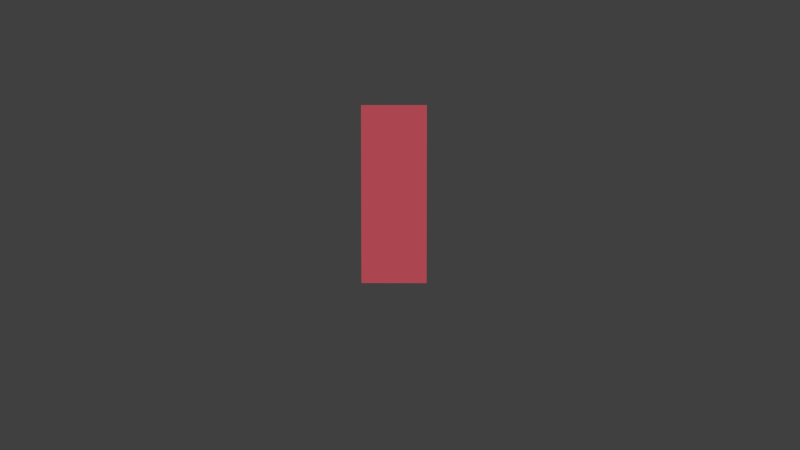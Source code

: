 # Source: Scene_3_Shot_1.blend  (saved by Blender 2.76.0; exported with 4.5.12 LTS)
import bpy
from mathutils import Matrix  # noqa: F401  (used for matrix-valued properties, if any)

bpy.ops.wm.read_factory_settings(use_empty=True)
scene = bpy.context.scene
scene.name = 'Scene'

# ---- collections
col_collection_1 = bpy.data.collections.new('Collection 1'); scene.collection.children.link(col_collection_1)
col_halle_001 = bpy.data.collections.new('Halle.001')  # instanced only; not linked into the scene

# ---- materials (node trees are filled in below, after node groups)
mat_material = bpy.data.materials.new('Material')
mat_material.alpha_threshold = 0.0
mat_material.roughness = 0.5

# ---- material node trees
mat_material.use_nodes = True; mat_material.node_tree.nodes.clear()
_N = mat_material.node_tree.nodes; _L = mat_material.node_tree.links
n0 = _N.new('ShaderNodeOutputMaterial'); n0.name = 'Material Output'; n0.location = (300, 300)
n1 = _N.new('ShaderNodeBsdfDiffuse'); n1.name = 'Diffuse BSDF'; n1.location = (10, 300)
n1.inputs[0].default_value = (0.8, 0.1214, 0.1635, 1.0)
_L.new(n1.outputs[0], n0.inputs[0])
n0.is_active_output = True

# ---- world
world_world = bpy.data.worlds.new('World'); scene.world = world_world
world_world.color = (0.05088, 0.05088, 0.05088)
world_world.use_sun_shadow = False
world_world.sun_shadow_jitter_overblur = 0.0
world_world.cycles.sampling_method = 'MANUAL'
world_world.cycles.sample_map_resolution = 256

# ---- cameras
cam_camera = bpy.data.cameras.new('Camera')
cam_camera.clip_end = 100.0
cam_camera.lens = 35.0
cam_camera.sensor_width = 32.0
cam_camera.sensor_height = 18.0
cam_camera.ortho_scale = 7.314
cam_camera.dof.focus_distance = 0.0

# ---- meshes
me_plane_008 = bpy.data.meshes.new('Plane.008')
me_plane_008.from_pydata([(-1.0, -1.0, 0.0), (1.0, -1.0, 0.0), (-1.0, 1.0, 0.0), (1.0, 1.0, 0.0), (-1.0, -1.0, 3.449), (1.0, -1.0, 3.449), (-1.0, 1.0, 3.449), (1.0, 1.0, 3.449), (-1.0, -1.0, 5.432), (1.0, -1.0, 5.432), (-1.0, 1.0, 5.432), (1.0, 1.0, 5.432)], [], [(0, 2, 3, 1), (7, 6, 10, 11), (2, 0, 4, 6), (3, 2, 6, 7), (0, 1, 5, 4), (1, 3, 7, 5), (8, 9, 11, 10), (4, 5, 9, 8), (5, 7, 11, 9), (6, 4, 8, 10)])
me_plane_008.materials.append(mat_material)
me_plane_008.use_remesh_preserve_volume = False
me_plane_008.use_remesh_preserve_attributes = False
me_plane_008.use_mirror_vertex_groups = False
me_plane_008.update()

# ---- objects
ob_halle_001 = bpy.data.objects.new('Halle.001', None)
ob_plane_001 = bpy.data.objects.new('Plane.001', me_plane_008)
ob_empty = bpy.data.objects.new('Empty', None)
ob_camera = bpy.data.objects.new('Camera', cam_camera)

# ---- transforms, parenting, visibility, modifiers, constraints
ob_halle_001.location = (0.0, 0.0, 0.0)
ob_halle_001.empty_image_offset = (0.0, 0.0)
ob_halle_001.show_instancer_for_render = False
ob_halle_001.instance_type = 'COLLECTION'
ob_halle_001.lineart.crease_threshold = 0.0
ob_plane_001.location = (-7.517, -15.0, -1.007)
ob_plane_001.scale = (0.7393, 0.7393, 0.7393)
ob_plane_001.lineart.crease_threshold = 0.0
ob_empty.location = (-4.365, -14.84, 0.4518)
ob_empty.scale = (6.711, 6.711, 6.711)
ob_empty.empty_image_offset = (0.0, 0.0)
ob_empty.lineart.crease_threshold = 0.0
ob_camera.location = (12.97, -14.67, 1.444)
ob_camera.scale = (3.228, 3.228, 3.228)
ob_camera.lock_rotations_4d = False
ob_camera.empty_display_type = 'ARROWS'
ob_camera.color = (0.0, 0.0, 0.0, 0.0)
ob_camera.display_type = 'WIRE'
ob_camera.lineart.crease_threshold = 0.0
_c = ob_camera.constraints.new('TRACK_TO'); _c.name = 'Track To'
_c.target = ob_empty
ob_halle_001.instance_collection = col_halle_001

# ---- collection membership
col_collection_1.objects.link(ob_halle_001)
col_collection_1.objects.link(ob_plane_001)
col_collection_1.objects.link(ob_empty)
col_collection_1.objects.link(ob_camera)

# ---- scene / render settings (as saved in the file)
scene.camera = ob_camera
scene.frame_start = 1; scene.frame_end = 60; scene.frame_set(13)
scene.render.engine = 'CYCLES'
scene.render.image_settings.color_mode = 'RGB'
scene.render.fps = 30
scene.render.dither_intensity = 0.0
scene.cycles.use_denoising = False
scene.cycles.samples = 40
scene.cycles.sampling_pattern = 'TABULATED_SOBOL'
scene.cycles.light_sampling_threshold = 0.0
scene.cycles.use_adaptive_sampling = False
scene.cycles.use_light_tree = False
scene.cycles.blur_glossy = 0.0
scene.cycles.pixel_filter_type = 'GAUSSIAN'
scene.cycles.sample_clamp_indirect = 0.0
scene.view_settings.view_transform = 'Standard'
bpy.context.view_layer.update()

# ---- added for rendering (the .blend has no usable light): sun
light_auto_sun = bpy.data.lights.new('AutoSun', 'SUN')
light_auto_sun.energy = 3.0
light_auto_sun.angle = 0.0523599
ob_auto_sun = bpy.data.objects.new('AutoSun', light_auto_sun)
scene.collection.objects.link(ob_auto_sun)
ob_auto_sun.rotation_euler = (0.872665, 0.174533, 0.523599)
bpy.context.view_layer.update()
